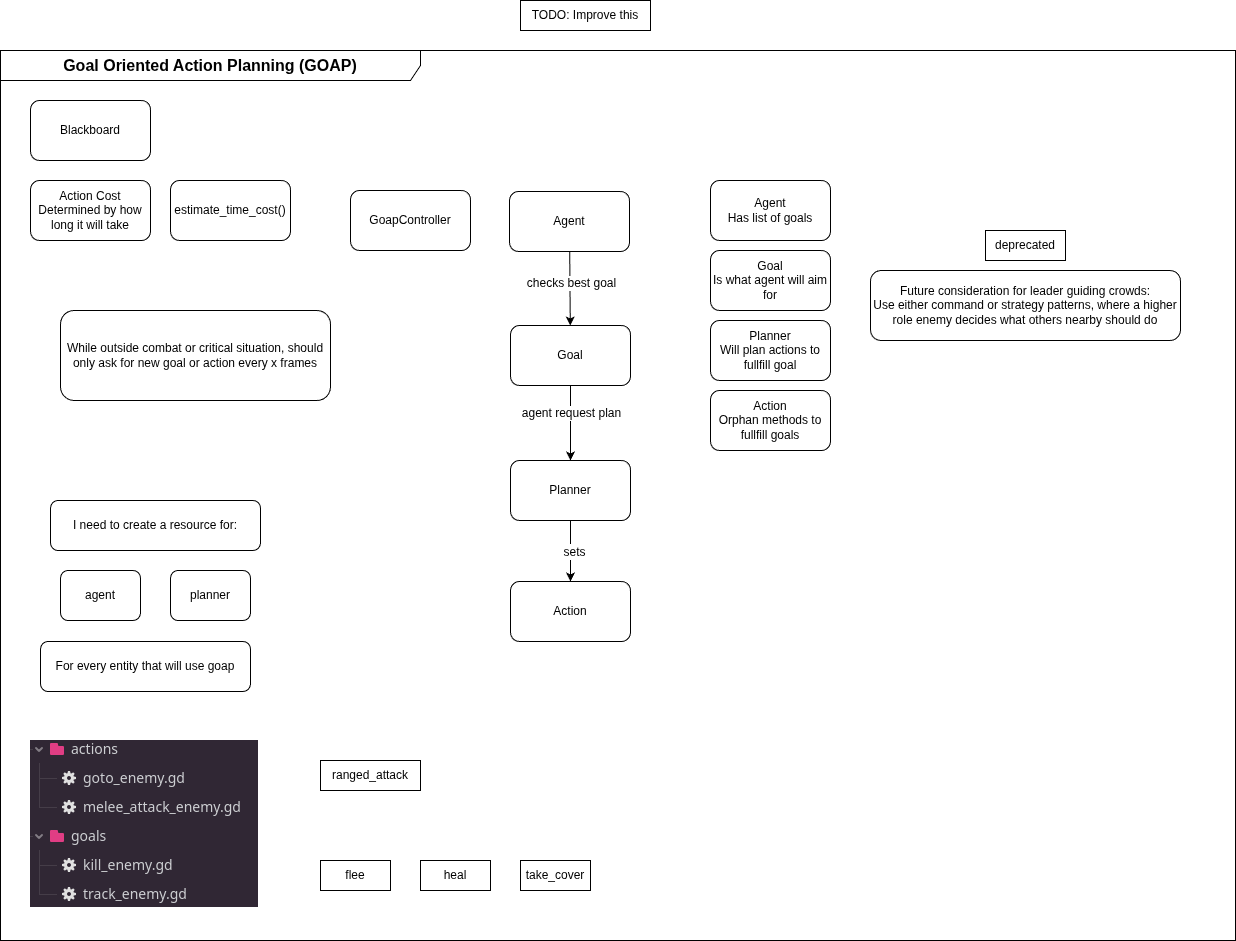

The diagram above was exported from draw.io. Its source (the exported page's mxGraphModel, read from the mxfile embedded in the PNG):
<mxGraphModel dx="1086" dy="487" grid="1" gridSize="10" guides="1" tooltips="1" connect="1" arrows="1" fold="1" page="1" pageScale="1" pageWidth="1600" pageHeight="900" math="0" shadow="0">
  <root>
    <mxCell id="0" />
    <mxCell id="1" parent="0" />
    <mxCell id="2" value="TODO: Improve this" style="whiteSpace=wrap;html=1;strokeColor=default;align=center;verticalAlign=middle;fontFamily=Helvetica;fontSize=12;fontColor=default;fillColor=light-dark(#FFFFFF,#330000);autosize=1;" vertex="1" parent="1">
      <mxGeometry x="570" y="50" width="130" height="30" as="geometry" />
    </mxCell>
    <mxCell id="3" value="Goal Oriented Action Planning (GOAP)" style="shape=umlFrame;whiteSpace=wrap;html=1;pointerEvents=0;recursiveResize=0;container=1;collapsible=0;width=420;height=30;fontSize=16;fontStyle=1" vertex="1" parent="1">
      <mxGeometry x="50" y="100" width="1235" height="890" as="geometry" />
    </mxCell>
    <mxCell id="4" value="Blackboard" style="rounded=1;whiteSpace=wrap;html=1;fontSize=12;" vertex="1" parent="3">
      <mxGeometry x="30" y="50" width="120" height="60" as="geometry" />
    </mxCell>
    <mxCell id="5" value="Action Cost&lt;div&gt;Determined by how long it will take&lt;/div&gt;" style="rounded=1;whiteSpace=wrap;html=1;fontSize=12;" vertex="1" parent="3">
      <mxGeometry x="30" y="130" width="120" height="60" as="geometry" />
    </mxCell>
    <mxCell id="6" value="estimate_time_cost()" style="rounded=1;whiteSpace=wrap;html=1;fontSize=12;" vertex="1" parent="3">
      <mxGeometry x="170" y="130" width="120" height="60" as="geometry" />
    </mxCell>
    <mxCell id="7" value="c" style="edgeStyle=none;html=1;fontSize=12;" edge="1" parent="3" source="9" target="16">
      <mxGeometry relative="1" as="geometry">
        <mxPoint x="610" y="420" as="targetPoint" />
      </mxGeometry>
    </mxCell>
    <mxCell id="8" value="sets" style="edgeLabel;html=1;align=center;verticalAlign=middle;resizable=0;points=[];fontSize=12;" vertex="1" connectable="0" parent="7">
      <mxGeometry y="3" relative="1" as="geometry">
        <mxPoint as="offset" />
      </mxGeometry>
    </mxCell>
    <mxCell id="9" value="Planner" style="rounded=1;whiteSpace=wrap;html=1;fontSize=12;" vertex="1" parent="3">
      <mxGeometry x="510" y="410" width="120" height="60" as="geometry" />
    </mxCell>
    <mxCell id="10" value="Goal" style="rounded=1;whiteSpace=wrap;html=1;fontSize=12;" vertex="1" parent="3">
      <mxGeometry x="510" y="275" width="120" height="60" as="geometry" />
    </mxCell>
    <mxCell id="11" style="edgeStyle=none;html=1;fontSize=12;" edge="1" parent="3" source="10" target="9">
      <mxGeometry relative="1" as="geometry">
        <mxPoint x="570" y="311" as="targetPoint" />
        <mxPoint x="560" y="350" as="sourcePoint" />
      </mxGeometry>
    </mxCell>
    <mxCell id="12" value="agent request plan" style="edgeLabel;html=1;align=center;verticalAlign=middle;resizable=0;points=[];fontSize=12;" vertex="1" connectable="0" parent="11">
      <mxGeometry x="-0.2683" relative="1" as="geometry">
        <mxPoint as="offset" />
      </mxGeometry>
    </mxCell>
    <mxCell id="13" style="edgeStyle=none;html=1;fontSize=12;" edge="1" parent="3" source="15" target="10">
      <mxGeometry relative="1" as="geometry" />
    </mxCell>
    <mxCell id="14" value="checks best goal" style="edgeLabel;html=1;align=center;verticalAlign=middle;resizable=0;points=[];fontSize=12;" vertex="1" connectable="0" parent="13">
      <mxGeometry x="-0.135" y="1" relative="1" as="geometry">
        <mxPoint as="offset" />
      </mxGeometry>
    </mxCell>
    <mxCell id="15" value="Agent" style="rounded=1;whiteSpace=wrap;html=1;fontSize=12;" vertex="1" parent="3">
      <mxGeometry x="509" y="141" width="120" height="60" as="geometry" />
    </mxCell>
    <mxCell id="16" value="Action" style="rounded=1;whiteSpace=wrap;html=1;fontSize=12;" vertex="1" parent="3">
      <mxGeometry x="510" y="531" width="120" height="60" as="geometry" />
    </mxCell>
    <mxCell id="17" value="While outside combat or critical situation, should only ask for new goal or action every x frames" style="rounded=1;whiteSpace=wrap;html=1;fontSize=12;" vertex="1" parent="3">
      <mxGeometry x="60" y="260" width="270" height="90" as="geometry" />
    </mxCell>
    <mxCell id="18" value="I need to create a resource for:" style="rounded=1;whiteSpace=wrap;html=1;fontSize=12;" vertex="1" parent="3">
      <mxGeometry x="50" y="450" width="210" height="50" as="geometry" />
    </mxCell>
    <mxCell id="19" value="agent" style="rounded=1;whiteSpace=wrap;html=1;fontSize=12;" vertex="1" parent="3">
      <mxGeometry x="60" y="520" width="80" height="50" as="geometry" />
    </mxCell>
    <mxCell id="20" value="planner" style="rounded=1;whiteSpace=wrap;html=1;fontSize=12;" vertex="1" parent="3">
      <mxGeometry x="170" y="520" width="80" height="50" as="geometry" />
    </mxCell>
    <mxCell id="21" value="For every entity that will use goap" style="rounded=1;whiteSpace=wrap;html=1;fontSize=12;" vertex="1" parent="3">
      <mxGeometry x="40" y="591" width="210" height="50" as="geometry" />
    </mxCell>
    <mxCell id="22" value="Future consideration for leader guiding crowds:&lt;div&gt;Use either command or strategy patterns, where a higher role enemy decides what others nearby should do&lt;/div&gt;" style="rounded=1;whiteSpace=wrap;html=1;fontSize=12;" vertex="1" parent="3">
      <mxGeometry x="870" y="220" width="310" height="70" as="geometry" />
    </mxCell>
    <mxCell id="23" value="Agent&lt;div&gt;Has list of goals&lt;/div&gt;" style="rounded=1;whiteSpace=wrap;html=1;fontSize=12;" vertex="1" parent="3">
      <mxGeometry x="710" y="130" width="120" height="60" as="geometry" />
    </mxCell>
    <mxCell id="24" value="Goal&lt;div&gt;Is what agent will aim for&lt;/div&gt;" style="rounded=1;whiteSpace=wrap;html=1;fontSize=12;" vertex="1" parent="3">
      <mxGeometry x="710" y="200" width="120" height="60" as="geometry" />
    </mxCell>
    <mxCell id="25" value="Planner&lt;div&gt;Will plan actions to fullfill goal&lt;/div&gt;" style="rounded=1;whiteSpace=wrap;html=1;fontSize=12;" vertex="1" parent="3">
      <mxGeometry x="710" y="270" width="120" height="60" as="geometry" />
    </mxCell>
    <mxCell id="26" value="Action&lt;div&gt;Orphan methods to fullfill goals&lt;/div&gt;" style="rounded=1;whiteSpace=wrap;html=1;fontSize=12;" vertex="1" parent="3">
      <mxGeometry x="710" y="340" width="120" height="60" as="geometry" />
    </mxCell>
    <mxCell id="27" value="" style="shape=image;verticalLabelPosition=bottom;labelBackgroundColor=default;verticalAlign=top;aspect=fixed;imageAspect=0;image=data:image/png,(base64 omitted: 13204 chars);fontSize=12;" vertex="1" parent="3">
      <mxGeometry x="30" y="690" width="228" height="167" as="geometry" />
    </mxCell>
    <mxCell id="28" value="flee" style="whiteSpace=wrap;html=1;strokeColor=default;align=center;verticalAlign=middle;fontFamily=Helvetica;fontSize=12;fontColor=default;fillColor=light-dark(#FFFFFF,#330000);" vertex="1" parent="3">
      <mxGeometry x="320" y="810" width="70" height="30" as="geometry" />
    </mxCell>
    <mxCell id="29" value="ranged_attack" style="whiteSpace=wrap;html=1;strokeColor=default;align=center;verticalAlign=middle;fontFamily=Helvetica;fontSize=12;fontColor=default;fillColor=light-dark(#FFFFFF,#330000);" vertex="1" parent="3">
      <mxGeometry x="320" y="710" width="100" height="30" as="geometry" />
    </mxCell>
    <mxCell id="30" value="heal" style="whiteSpace=wrap;html=1;strokeColor=default;align=center;verticalAlign=middle;fontFamily=Helvetica;fontSize=12;fontColor=default;fillColor=light-dark(#FFFFFF,#330000);" vertex="1" parent="3">
      <mxGeometry x="420" y="810" width="70" height="30" as="geometry" />
    </mxCell>
    <mxCell id="31" value="take_cover" style="whiteSpace=wrap;html=1;strokeColor=default;align=center;verticalAlign=middle;fontFamily=Helvetica;fontSize=12;fontColor=default;fillColor=light-dark(#FFFFFF,#330000);" vertex="1" parent="3">
      <mxGeometry x="520" y="810" width="70" height="30" as="geometry" />
    </mxCell>
    <mxCell id="32" value="GoapController" style="rounded=1;whiteSpace=wrap;html=1;fontSize=12;" vertex="1" parent="3">
      <mxGeometry x="350" y="140" width="120" height="60" as="geometry" />
    </mxCell>
    <mxCell id="33" value="deprecated" style="whiteSpace=wrap;html=1;strokeColor=default;align=center;verticalAlign=middle;fontFamily=Helvetica;fontSize=12;fontColor=default;fillColor=light-dark(#FFFFFF,#330000);autosize=1;" vertex="1" parent="3">
      <mxGeometry x="985" y="180" width="80" height="30" as="geometry" />
    </mxCell>
  </root>
</mxGraphModel>